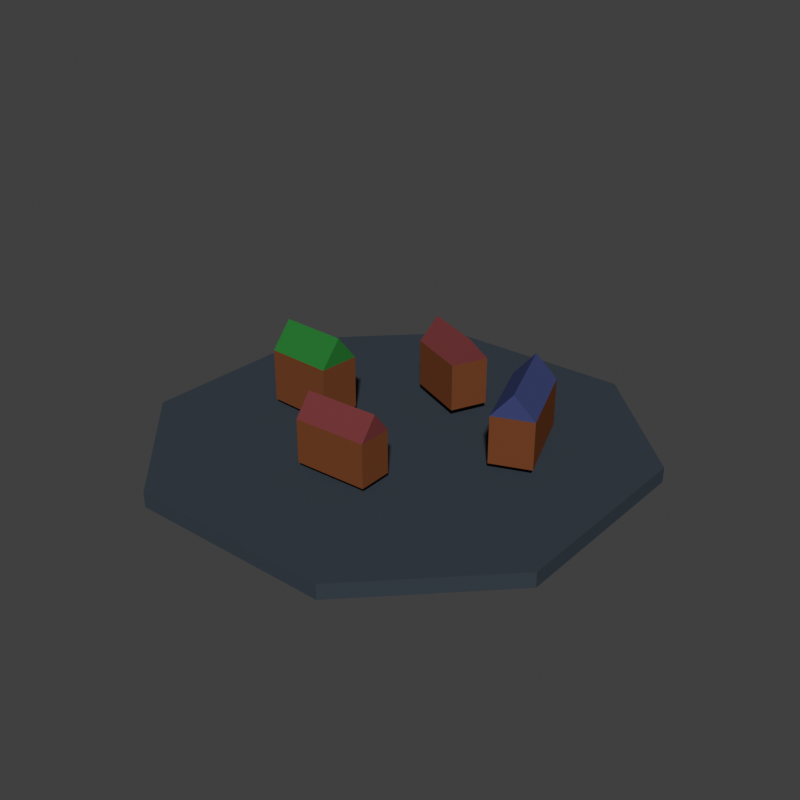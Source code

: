 # Source: city.blend  (saved by Blender 3.0.42; exported with 4.5.12 LTS)
import bpy
from mathutils import Matrix  # noqa: F401  (used for matrix-valued properties, if any)

bpy.ops.wm.read_factory_settings(use_empty=True)
scene = bpy.context.scene
scene.name = 'Scene'

# ---- collections
col_collection = bpy.data.collections.new('Collection'); scene.collection.children.link(col_collection)

# ---- materials (node trees are filled in below, after node groups)
mat_baseplate = bpy.data.materials.new('baseplate')
mat_baseplate.use_transparent_shadow = False
mat_wood = bpy.data.materials.new('wood')
mat_wood.alpha_threshold = 0.0
mat_wood.use_transparent_shadow = False
mat_wood.line_color = (0.0, 0.0, 0.0, 1.0)
mat_red_roof = bpy.data.materials.new('red roof')
mat_red_roof.use_transparent_shadow = False
mat_blue_roof = bpy.data.materials.new('blue roof')
mat_blue_roof.use_transparent_shadow = False
mat_green_roof = bpy.data.materials.new('green roof')
mat_green_roof.use_transparent_shadow = False

# ---- material node trees
mat_baseplate.use_nodes = True; mat_baseplate.node_tree.nodes.clear()
_N = mat_baseplate.node_tree.nodes; _L = mat_baseplate.node_tree.links
n0 = _N.new('ShaderNodeBsdfPrincipled'); n0.name = 'Principled BSDF'; n0.location = (10, 300)
n0.distribution = 'GGX'
n0.subsurface_method = 'RANDOM_WALK_SKIN'
n0.inputs[0].default_value = (0.03994, 0.05257, 0.06679, 1.0)
n0.inputs[2].default_value = 1.0
n0.inputs[3].default_value = 1.45
n0.inputs[13].default_value = 0.0
n0.inputs[27].default_value = (0.0, 0.0, 0.0, 1.0)
n0.inputs[28].default_value = 1.0
n1 = _N.new('ShaderNodeOutputMaterial'); n1.name = 'Material Output'; n1.location = (300, 300)
_L.new(n0.outputs[0], n1.inputs[0])
n1.is_active_output = True
mat_wood.use_nodes = True; mat_wood.node_tree.nodes.clear()
_N = mat_wood.node_tree.nodes; _L = mat_wood.node_tree.links
n0 = _N.new('ShaderNodeOutputMaterial'); n0.name = 'Material Output'; n0.location = (300, 300)
n1 = _N.new('ShaderNodeBsdfPrincipled'); n1.name = 'Principled BSDF'; n1.location = (10, 300)
n1.distribution = 'GGX'
n1.subsurface_method = 'RANDOM_WALK_SKIN'
n1.inputs[0].default_value = (0.1789, 0.05542, 0.01967, 1.0)
n1.inputs[2].default_value = 0.4
n1.inputs[3].default_value = 1.45
n1.inputs[13].default_value = 0.0
n1.inputs[27].default_value = (0.0, 0.0, 0.0, 1.0)
n1.inputs[28].default_value = 1.0
_L.new(n1.outputs[0], n0.inputs[0])
n0.is_active_output = True
mat_red_roof.use_nodes = True; mat_red_roof.node_tree.nodes.clear()
_N = mat_red_roof.node_tree.nodes; _L = mat_red_roof.node_tree.links
n0 = _N.new('ShaderNodeBsdfPrincipled'); n0.name = 'Principled BSDF'; n0.location = (10, 300)
n0.distribution = 'GGX'
n0.subsurface_method = 'RANDOM_WALK_SKIN'
n0.inputs[0].default_value = (0.1789, 0.03884, 0.04024, 1.0)
n0.inputs[2].default_value = 1.0
n0.inputs[3].default_value = 1.45
n0.inputs[13].default_value = 0.0
n0.inputs[27].default_value = (0.0, 0.0, 0.0, 1.0)
n0.inputs[28].default_value = 1.0
n1 = _N.new('ShaderNodeOutputMaterial'); n1.name = 'Material Output'; n1.location = (300, 300)
_L.new(n0.outputs[0], n1.inputs[0])
n1.is_active_output = True
mat_blue_roof.use_nodes = True; mat_blue_roof.node_tree.nodes.clear()
_N = mat_blue_roof.node_tree.nodes; _L = mat_blue_roof.node_tree.links
n0 = _N.new('ShaderNodeBsdfPrincipled'); n0.name = 'Principled BSDF'; n0.location = (10, 300)
n0.distribution = 'GGX'
n0.subsurface_method = 'RANDOM_WALK_SKIN'
n0.inputs[0].default_value = (0.04965, 0.06356, 0.1797, 1.0)
n0.inputs[2].default_value = 1.0
n0.inputs[3].default_value = 1.45
n0.inputs[13].default_value = 0.0
n0.inputs[27].default_value = (0.0, 0.0, 0.0, 1.0)
n0.inputs[28].default_value = 1.0
n1 = _N.new('ShaderNodeOutputMaterial'); n1.name = 'Material Output'; n1.location = (300, 300)
_L.new(n0.outputs[0], n1.inputs[0])
n1.is_active_output = True
mat_green_roof.use_nodes = True; mat_green_roof.node_tree.nodes.clear()
_N = mat_green_roof.node_tree.nodes; _L = mat_green_roof.node_tree.links
n0 = _N.new('ShaderNodeBsdfPrincipled'); n0.name = 'Principled BSDF'; n0.location = (10, 300)
n0.distribution = 'GGX'
n0.subsurface_method = 'RANDOM_WALK_SKIN'
n0.inputs[0].default_value = (0.02192, 0.1796, 0.03046, 1.0)
n0.inputs[2].default_value = 1.0
n0.inputs[3].default_value = 1.45
n0.inputs[13].default_value = 0.0
n0.inputs[27].default_value = (0.0, 0.0, 0.0, 1.0)
n0.inputs[28].default_value = 1.0
n1 = _N.new('ShaderNodeOutputMaterial'); n1.name = 'Material Output'; n1.location = (300, 300)
_L.new(n0.outputs[0], n1.inputs[0])
n1.is_active_output = True

# ---- world
world_world = bpy.data.worlds.new('World'); scene.world = world_world
world_world.use_nodes = True; world_world.node_tree.nodes.clear()
_N = world_world.node_tree.nodes; _L = world_world.node_tree.links
n0 = _N.new('ShaderNodeOutputWorld'); n0.name = 'World Output'; n0.location = (300, 300)
n1 = _N.new('ShaderNodeBackground'); n1.name = 'Background'; n1.location = (10, 300)
n1.inputs[0].default_value = (0.05088, 0.05088, 0.05088, 1.0)
_L.new(n1.outputs[0], n0.inputs[0])
n0.is_active_output = True
world_world.color = (0.05088, 0.05088, 0.05088)
world_world.use_sun_shadow = False
world_world.sun_shadow_jitter_overblur = 0.0

# ---- meshes
me_cube_001 = bpy.data.meshes.new('Cube.001')
me_cube_001.from_pydata([(0.0, 0.0, 0.0), (0.0, 0.0, 0.2), (0.0, 1.0, 0.0), (0.0, 1.0, 0.2), (1.0, 0.0, 0.0), (1.0, 0.0, 0.2), (0.4598, 1.0, 0.0), (1.0, 0.4598, 0.0), (1.0, 0.4598, 0.2), (0.4598, 1.0, 0.2)], [], [(0, 1, 3, 2), (7, 8, 5, 4), (8, 9, 3, 1, 5), (4, 5, 1, 0), (2, 3, 9, 6), (8, 7, 6, 9), (2, 6, 7, 4, 0)])
_uv = me_cube_001.uv_layers.new(name='UVMap')
_uv.uv.foreach_set('vector', [0.375, 0.0, 0.625, 0.0, 0.625, 0.25, 0.375, 0.25, 0.375, 0.635, 0.625, 0.635, 0.625, 0.75, 0.375, 0.75, 0.625, 0.635, 0.76, 0.5, 0.875, 0.5, 0.875, 0.75, 0.625, 0.75, 0.375, 0.75, 0.625, 0.75, 0.625, 1.0, 0.375, 1.0, 0.375, 0.25, 0.625, 0.25, 0.625, 0.365, 0.375, 0.365, 0.625, 0.635, 0.375, 0.635, 0.375, 0.365, 0.625, 0.365, 0.125, 0.5, 0.24, 0.5, 0.375, 0.635, 0.375, 0.75, 0.125, 0.75])
me_cube_001.materials.append(mat_baseplate)
me_cube_001.use_remesh_fix_poles = True
me_cube_001.use_remesh_preserve_attributes = False
me_cube_001.update()
me_cube_002 = bpy.data.meshes.new('Cube.002')
me_cube_002.from_pydata([(-1.0, -1.0, -1.0), (-1.0, -1.0, 1.0), (-1.0, 1.0, -1.0), (-1.0, 1.0, 1.0), (1.0, -1.0, -1.0), (1.0, -1.0, 1.0), (1.0, 1.0, -1.0), (1.0, 1.0, 1.0), (-1.0, 0.0, -1.986), (1.0, 0.0, -1.986)], [], [(0, 1, 3, 2), (2, 3, 7, 6), (6, 7, 5, 4), (4, 5, 1, 0), (0, 2, 8), (7, 3, 1, 5), (6, 4, 9), (4, 0, 8, 9), (2, 6, 9, 8)])
me_cube_002.polygons.foreach_set('material_index', [0, 0, 0, 0, 1, 0, 1, 1, 1])
_uv = me_cube_002.uv_layers.new(name='UVMap')
_uv.uv.foreach_set('vector', [0.375, 0.0, 0.625, 0.0, 0.625, 0.25, 0.375, 0.25, 0.375, 0.25, 0.625, 0.25, 0.625, 0.5, 0.375, 0.5, 0.375, 0.5, 0.625, 0.5, 0.625, 0.75, 0.375, 0.75, 0.375, 0.75, 0.625, 0.75, 0.625, 1.0, 0.375, 1.0, 0.375, 0.0, 0.375, 0.25, 0.375, 0.0, 0.625, 0.5, 0.875, 0.5, 0.875, 0.75, 0.625, 0.75, 0.375, 0.5, 0.375, 0.75, 0.375, 0.5, 0.375, 0.75, 0.375, 1.0, 0.375, 1.0, 0.375, 0.75, 0.375, 0.25, 0.375, 0.5, 0.375, 0.5, 0.375, 0.25])
me_cube_002.materials.append(mat_wood)
me_cube_002.materials.append(mat_red_roof)
me_cube_002.use_remesh_fix_poles = True
me_cube_002.use_remesh_preserve_attributes = False
me_cube_002.update()
me_cube_003 = bpy.data.meshes.new('Cube.003')
me_cube_003.from_pydata([(-1.0, -1.0, -1.0), (-1.0, -1.0, 1.0), (-1.0, 1.0, -1.0), (-1.0, 1.0, 1.0), (1.0, -1.0, -1.0), (1.0, -1.0, 1.0), (1.0, 1.0, -1.0), (1.0, 1.0, 1.0), (-1.0, 0.0, -1.986), (1.0, 0.0, -1.986)], [], [(0, 1, 3, 2), (2, 3, 7, 6), (6, 7, 5, 4), (4, 5, 1, 0), (0, 2, 8), (7, 3, 1, 5), (6, 4, 9), (4, 0, 8, 9), (2, 6, 9, 8)])
me_cube_003.polygons.foreach_set('material_index', [1, 1, 1, 1, 0, 0, 0, 0, 0])
_uv = me_cube_003.uv_layers.new(name='UVMap')
_uv.uv.foreach_set('vector', [0.375, 0.0, 0.625, 0.0, 0.625, 0.25, 0.375, 0.25, 0.375, 0.25, 0.625, 0.25, 0.625, 0.5, 0.375, 0.5, 0.375, 0.5, 0.625, 0.5, 0.625, 0.75, 0.375, 0.75, 0.375, 0.75, 0.625, 0.75, 0.625, 1.0, 0.375, 1.0, 0.375, 0.0, 0.375, 0.25, 0.375, 0.0, 0.625, 0.5, 0.875, 0.5, 0.875, 0.75, 0.625, 0.75, 0.375, 0.5, 0.375, 0.75, 0.375, 0.5, 0.375, 0.75, 0.375, 1.0, 0.375, 1.0, 0.375, 0.75, 0.375, 0.25, 0.375, 0.5, 0.375, 0.5, 0.375, 0.25])
me_cube_003.materials.append(mat_red_roof)
me_cube_003.materials.append(mat_wood)
me_cube_003.use_remesh_fix_poles = True
me_cube_003.use_remesh_preserve_attributes = False
me_cube_003.update()
me_cube_004 = bpy.data.meshes.new('Cube.004')
me_cube_004.from_pydata([(-1.0, -1.0, -1.0), (-1.0, -1.0, 1.0), (-1.0, 1.0, -1.0), (-1.0, 1.0, 1.0), (1.0, -1.0, -1.0), (1.0, -1.0, 1.0), (1.0, 1.0, -1.0), (1.0, 1.0, 1.0), (-1.0, 0.0, -1.986), (1.0, 0.0, -1.986)], [], [(0, 1, 3, 2), (2, 3, 7, 6), (6, 7, 5, 4), (4, 5, 1, 0), (0, 2, 8), (7, 3, 1, 5), (6, 4, 9), (4, 0, 8, 9), (2, 6, 9, 8)])
me_cube_004.polygons.foreach_set('material_index', [0, 0, 0, 0, 1, 0, 1, 1, 1])
_uv = me_cube_004.uv_layers.new(name='UVMap')
_uv.uv.foreach_set('vector', [0.375, 0.0, 0.625, 0.0, 0.625, 0.25, 0.375, 0.25, 0.375, 0.25, 0.625, 0.25, 0.625, 0.5, 0.375, 0.5, 0.375, 0.5, 0.625, 0.5, 0.625, 0.75, 0.375, 0.75, 0.375, 0.75, 0.625, 0.75, 0.625, 1.0, 0.375, 1.0, 0.375, 0.0, 0.375, 0.25, 0.375, 0.0, 0.625, 0.5, 0.875, 0.5, 0.875, 0.75, 0.625, 0.75, 0.375, 0.5, 0.375, 0.75, 0.375, 0.5, 0.375, 0.75, 0.375, 1.0, 0.375, 1.0, 0.375, 0.75, 0.375, 0.25, 0.375, 0.5, 0.375, 0.5, 0.375, 0.25])
me_cube_004.materials.append(mat_wood)
me_cube_004.materials.append(mat_blue_roof)
me_cube_004.use_remesh_fix_poles = True
me_cube_004.use_remesh_preserve_attributes = False
me_cube_004.update()
me_cube_005 = bpy.data.meshes.new('Cube.005')
me_cube_005.from_pydata([(-1.0, -1.0, -1.0), (-1.0, -1.0, 1.0), (-1.0, 1.0, -1.0), (-1.0, 1.0, 1.0), (1.0, -1.0, -1.0), (1.0, -1.0, 1.0), (1.0, 1.0, -1.0), (1.0, 1.0, 1.0), (-1.0, 0.0, -1.986), (1.0, 0.0, -1.986)], [], [(0, 1, 3, 2), (2, 3, 7, 6), (6, 7, 5, 4), (4, 5, 1, 0), (0, 2, 8), (7, 3, 1, 5), (6, 4, 9), (4, 0, 8, 9), (2, 6, 9, 8)])
me_cube_005.polygons.foreach_set('material_index', [0, 0, 0, 0, 1, 0, 1, 1, 1])
_uv = me_cube_005.uv_layers.new(name='UVMap')
_uv.uv.foreach_set('vector', [0.375, 0.0, 0.625, 0.0, 0.625, 0.25, 0.375, 0.25, 0.375, 0.25, 0.625, 0.25, 0.625, 0.5, 0.375, 0.5, 0.375, 0.5, 0.625, 0.5, 0.625, 0.75, 0.375, 0.75, 0.375, 0.75, 0.625, 0.75, 0.625, 1.0, 0.375, 1.0, 0.375, 0.0, 0.375, 0.25, 0.375, 0.0, 0.625, 0.5, 0.875, 0.5, 0.875, 0.75, 0.625, 0.75, 0.375, 0.5, 0.375, 0.75, 0.375, 0.5, 0.375, 0.75, 0.375, 1.0, 0.375, 1.0, 0.375, 0.75, 0.375, 0.25, 0.375, 0.5, 0.375, 0.5, 0.375, 0.25])
me_cube_005.materials.append(mat_wood)
me_cube_005.materials.append(mat_green_roof)
me_cube_005.use_remesh_fix_poles = True
me_cube_005.use_remesh_preserve_attributes = False
me_cube_005.update()

# ---- objects
ob_cube = bpy.data.objects.new('Cube', me_cube_001)
ob_cube_001 = bpy.data.objects.new('Cube.001', me_cube_002)
ob_cube_002 = bpy.data.objects.new('Cube.002', me_cube_003)
ob_cube_003 = bpy.data.objects.new('Cube.003', me_cube_004)
ob_cube_004 = bpy.data.objects.new('Cube.004', me_cube_005)

# ---- transforms, parenting, visibility, modifiers, constraints
ob_cube.location = (0.0, 0.0, 0.0)
ob_cube.scale = (1.0, 1.0, 0.3353)
_m = ob_cube.modifiers.new('Mirror', 'MIRROR')
_m.use_axis = (True, True, False)
ob_cube_001.location = (0.04969, -0.4127, 0.2024)
ob_cube_001.rotation_euler = (0.0, -0.0, 0.03154)
ob_cube_001.scale = (-0.1666, -0.07746, -0.09705)
ob_cube_002.location = (-0.007538, 0.3727, 0.2195)
ob_cube_002.rotation_euler = (0.0, -0.0, -0.4115)
ob_cube_002.scale = (-0.1471, -0.08586, -0.1063)
ob_cube_003.location = (0.4832, 0.2006, 0.2136)
ob_cube_003.rotation_euler = (0.0, -0.0, -1.197)
ob_cube_003.scale = (-0.2039, -0.09217, -0.1063)
ob_cube_004.location = (-0.4311, -0.06194, 0.2167)
ob_cube_004.rotation_euler = (0.0, -0.0, 3.091)
ob_cube_004.scale = (-0.1543, -0.09462, -0.1186)

# ---- collection membership
col_collection.objects.link(ob_cube)
col_collection.objects.link(ob_cube_001)
col_collection.objects.link(ob_cube_002)
col_collection.objects.link(ob_cube_003)
col_collection.objects.link(ob_cube_004)

# ---- scene / render settings (as saved in the file)
scene.frame_start = 1; scene.frame_end = 250; scene.frame_set(2)
scene.render.engine = 'BLENDER_EEVEE_NEXT'
scene.render.resolution_x = 512
scene.render.resolution_y = 512
scene.cycles.sampling_pattern = 'TABULATED_SOBOL'
scene.cycles.use_light_tree = False
scene.view_settings.view_transform = 'Standard'
bpy.context.view_layer.update()

# ---- added for rendering (the .blend has no active camera and no usable light): camera, sun
cam_auto = bpy.data.cameras.new('AutoCamera')
cam_auto.lens = 50.0
cam_auto.sensor_width = 36.0
cam_auto.clip_end = 1000.0
ob_auto_camera = bpy.data.objects.new('AutoCamera', cam_auto)
scene.collection.objects.link(ob_auto_camera)
ob_auto_camera.location = (2.65017, -3.1802, 2.34625)
ob_auto_camera.rotation_euler = (1.09748, -7.21219e-08, 0.694738)
scene.camera = ob_auto_camera
light_auto_sun = bpy.data.lights.new('AutoSun', 'SUN')
light_auto_sun.energy = 3.0
light_auto_sun.angle = 0.0523599
ob_auto_sun = bpy.data.objects.new('AutoSun', light_auto_sun)
scene.collection.objects.link(ob_auto_sun)
ob_auto_sun.rotation_euler = (0.872665, 0.174533, 0.523599)
bpy.context.view_layer.update()
